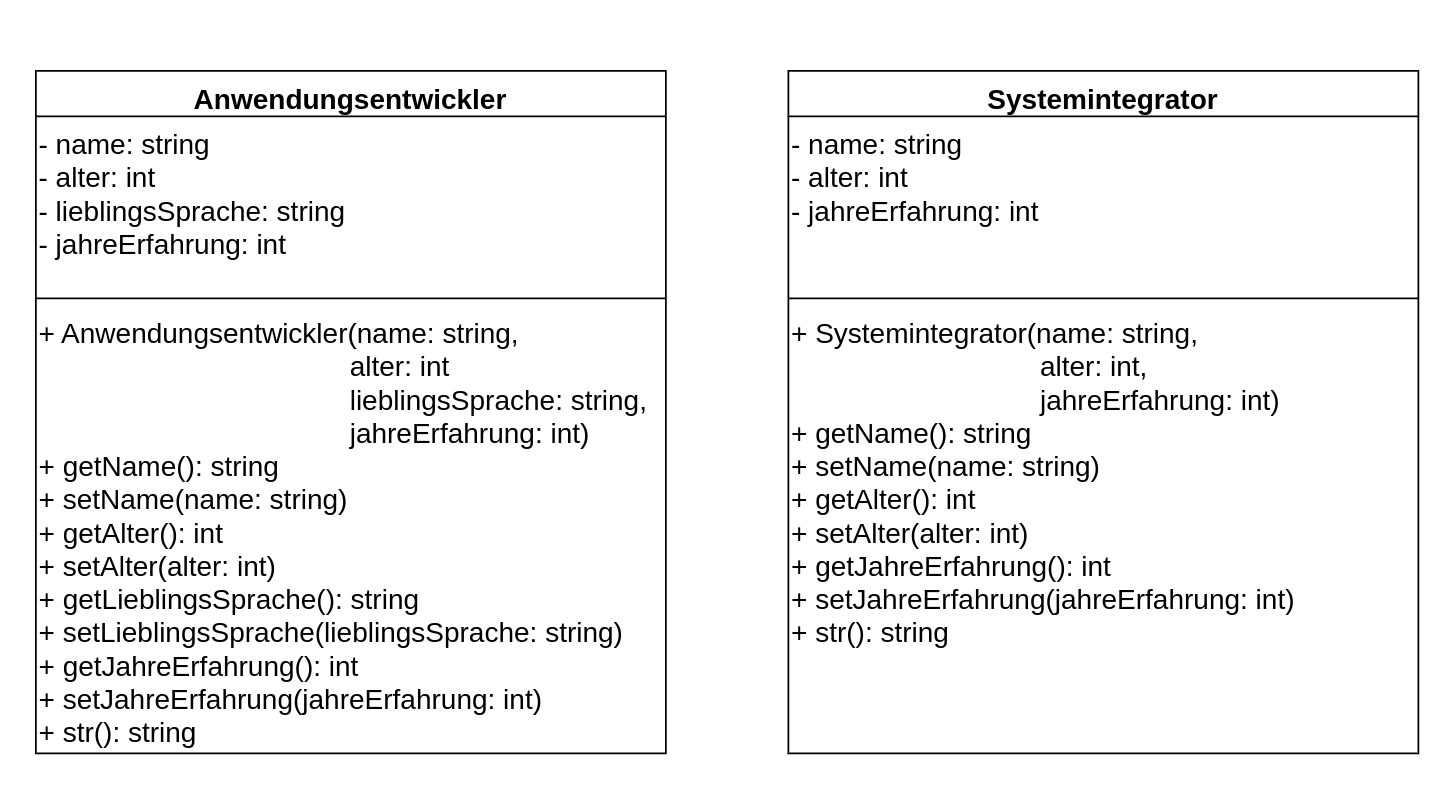

The diagram above was exported from draw.io. Its source (the exported page's mxGraphModel, read from the mxfile embedded in the PNG):
<mxGraphModel dx="1829" dy="993" grid="1" gridSize="10" guides="1" tooltips="1" connect="1" arrows="1" fold="1" page="1" pageScale="1" pageWidth="830" pageHeight="459" math="0" shadow="0">
  <root>
    <mxCell id="0" />
    <mxCell id="1" parent="0" />
    <mxCell id="eaAs-tODoV0xl7c2WVvm-11" value="Anwendungsentwickler" style="swimlane;fontStyle=1;align=center;verticalAlign=top;childLayout=stackLayout;horizontal=1;startSize=26;horizontalStack=0;resizeParent=1;resizeParentMax=0;resizeLast=0;collapsible=1;marginBottom=0;spacing=2;spacingTop=0;spacingLeft=0;spacingBottom=0;spacingRight=0;labelBorderColor=none;labelBackgroundColor=none;fontSize=16;" parent="1" vertex="1">
      <mxGeometry x="20" y="40" width="360" height="390" as="geometry" />
    </mxCell>
    <mxCell id="eaAs-tODoV0xl7c2WVvm-12" value="- name: string&#10;- alter: int&#10;- lieblingsSprache: string&#10;- jahreErfahrung: int" style="text;strokeColor=none;fillColor=none;align=left;verticalAlign=top;spacingLeft=0;spacingRight=0;overflow=hidden;rotatable=0;points=[[0,0.5],[1,0.5]];portConstraint=eastwest;spacing=2;spacingTop=0;spacingBottom=0;labelBorderColor=none;labelBackgroundColor=none;fontSize=16;" parent="eaAs-tODoV0xl7c2WVvm-11" vertex="1">
      <mxGeometry y="26" width="360" height="100" as="geometry" />
    </mxCell>
    <mxCell id="eaAs-tODoV0xl7c2WVvm-13" value="" style="line;strokeWidth=1;fillColor=none;align=left;verticalAlign=middle;spacingTop=0;spacingLeft=0;spacingRight=0;rotatable=0;labelPosition=right;points=[];portConstraint=eastwest;strokeColor=inherit;spacing=2;spacingBottom=0;labelBorderColor=none;labelBackgroundColor=none;" parent="eaAs-tODoV0xl7c2WVvm-11" vertex="1">
      <mxGeometry y="126" width="360" height="8" as="geometry" />
    </mxCell>
    <mxCell id="eaAs-tODoV0xl7c2WVvm-14" value="+ Anwendungsentwickler(name: string,&#10;                                        alter: int&#10;                                        lieblingsSprache: string,&#10;                                        jahreErfahrung: int)&#10;+ getName(): string&#10;+ setName(name: string)&#10;+ getAlter(): int&#10;+ setAlter(alter: int)&#10;+ getLieblingsSprache(): string&#10;+ setLieblingsSprache(lieblingsSprache: string)&#10;+ getJahreErfahrung(): int&#10;+ setJahreErfahrung(jahreErfahrung: int)&#10;+ str(): string" style="text;strokeColor=none;fillColor=none;align=left;verticalAlign=top;spacingLeft=0;spacingRight=0;overflow=hidden;rotatable=0;points=[[0,0.5],[1,0.5]];portConstraint=eastwest;horizontal=1;labelPosition=center;verticalLabelPosition=middle;spacing=2;spacingTop=0;spacingBottom=0;labelBorderColor=none;labelBackgroundColor=none;fontSize=16;" parent="eaAs-tODoV0xl7c2WVvm-11" vertex="1">
      <mxGeometry y="134" width="360" height="256" as="geometry" />
    </mxCell>
    <mxCell id="eaAs-tODoV0xl7c2WVvm-15" value="Systemintegrator" style="swimlane;fontStyle=1;align=center;verticalAlign=top;childLayout=stackLayout;horizontal=1;startSize=26;horizontalStack=0;resizeParent=1;resizeParentMax=0;resizeLast=0;collapsible=1;marginBottom=0;spacing=2;spacingTop=0;spacingLeft=0;spacingBottom=0;spacingRight=0;labelBorderColor=none;labelBackgroundColor=none;fontSize=16;" parent="1" vertex="1">
      <mxGeometry x="450" y="40" width="360" height="390" as="geometry" />
    </mxCell>
    <mxCell id="eaAs-tODoV0xl7c2WVvm-16" value="- name: string&#10;- alter: int&#10;- jahreErfahrung: int" style="text;strokeColor=none;fillColor=none;align=left;verticalAlign=top;spacingLeft=0;spacingRight=0;overflow=hidden;rotatable=0;points=[[0,0.5],[1,0.5]];portConstraint=eastwest;spacing=2;spacingTop=0;spacingBottom=0;labelBorderColor=none;labelBackgroundColor=none;fontSize=16;" parent="eaAs-tODoV0xl7c2WVvm-15" vertex="1">
      <mxGeometry y="26" width="360" height="100" as="geometry" />
    </mxCell>
    <mxCell id="eaAs-tODoV0xl7c2WVvm-17" value="" style="line;strokeWidth=1;fillColor=none;align=left;verticalAlign=middle;spacingTop=0;spacingLeft=0;spacingRight=0;rotatable=0;labelPosition=right;points=[];portConstraint=eastwest;strokeColor=inherit;spacing=2;spacingBottom=0;labelBorderColor=none;labelBackgroundColor=none;" parent="eaAs-tODoV0xl7c2WVvm-15" vertex="1">
      <mxGeometry y="126" width="360" height="8" as="geometry" />
    </mxCell>
    <mxCell id="eaAs-tODoV0xl7c2WVvm-18" value="+ Systemintegrator(name: string,&#10;                                alter: int,&#10;                                jahreErfahrung: int)&#10;+ getName(): string&#10;+ setName(name: string)&#10;+ getAlter(): int&#10;+ setAlter(alter: int)&#10;+ getJahreErfahrung(): int&#10;+ setJahreErfahrung(jahreErfahrung: int)&#10;+ str(): string" style="text;strokeColor=none;fillColor=none;align=left;verticalAlign=top;spacingLeft=0;spacingRight=0;overflow=hidden;rotatable=0;points=[[0,0.5],[1,0.5]];portConstraint=eastwest;spacing=2;spacingTop=0;spacingBottom=0;labelBorderColor=none;labelBackgroundColor=none;fontSize=16;" parent="eaAs-tODoV0xl7c2WVvm-15" vertex="1">
      <mxGeometry y="134" width="360" height="256" as="geometry" />
    </mxCell>
  </root>
</mxGraphModel>